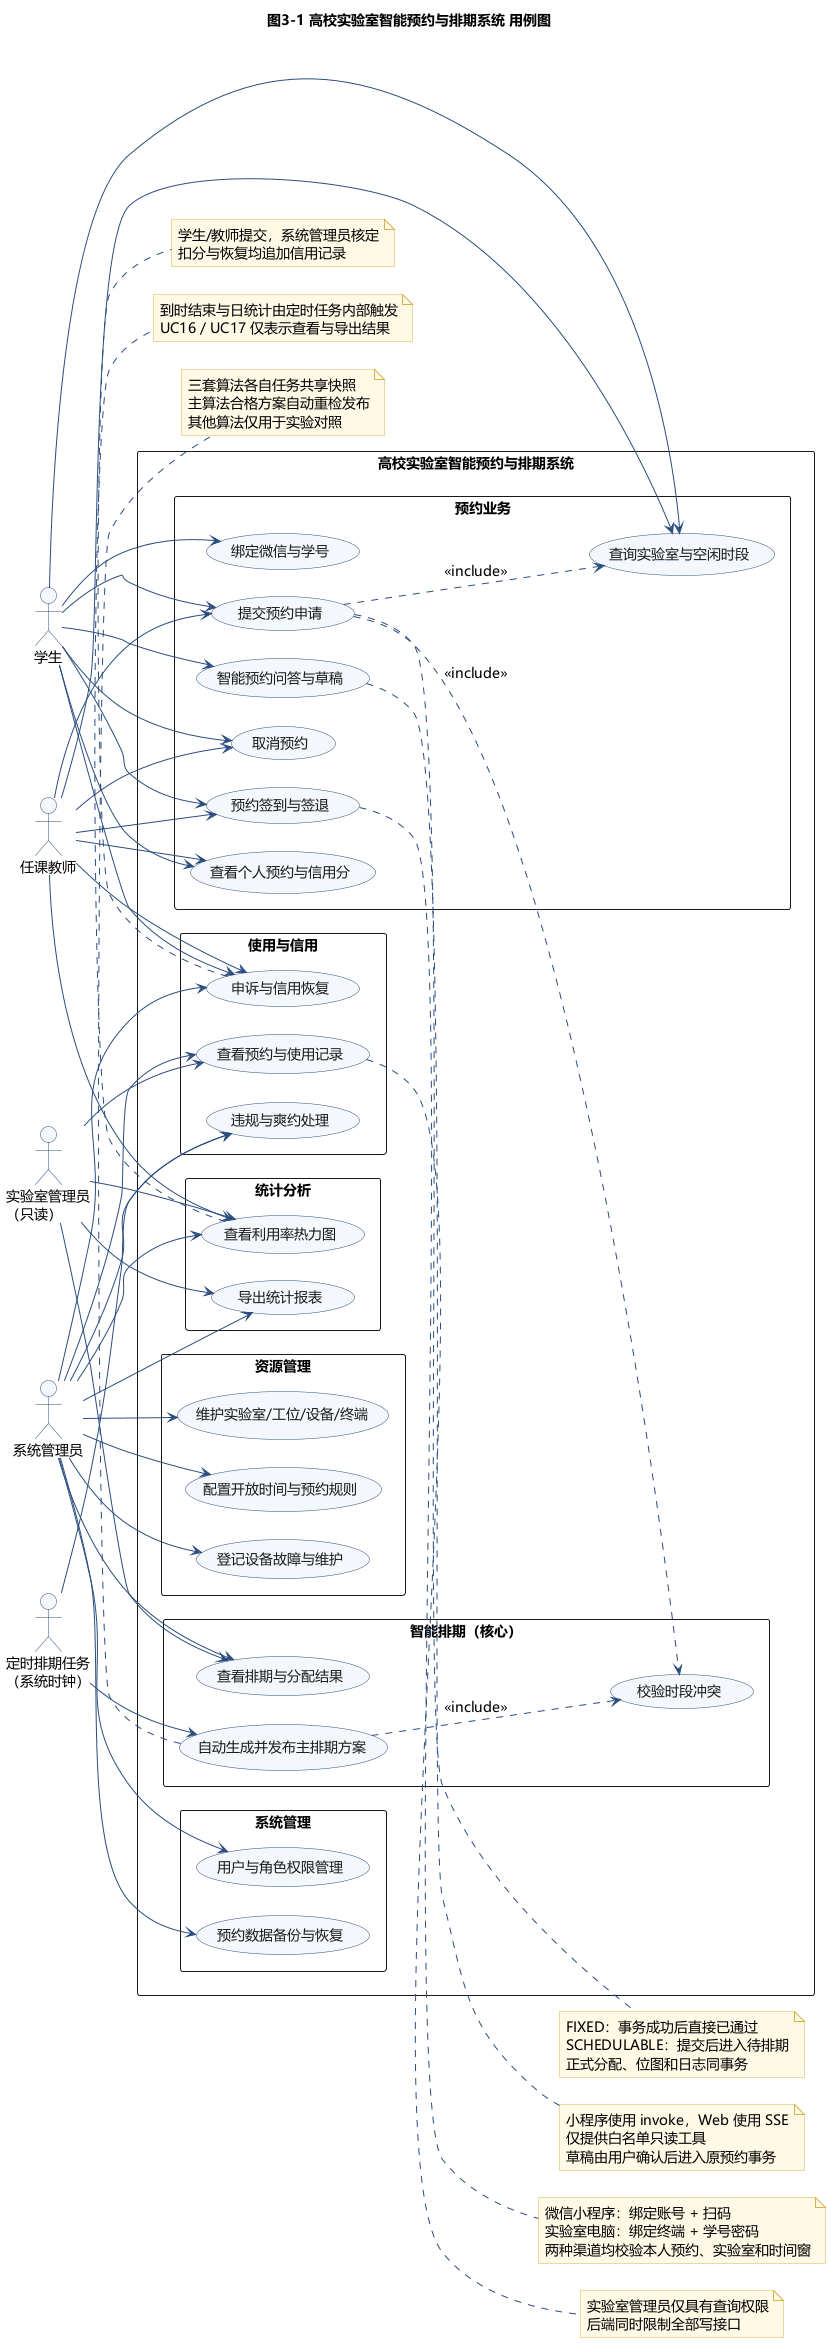

The diagram above was rendered by PlantUML. Its source (embedded in the PNG):
@startuml
!include ../_style.inc.puml
title 图3-1 高校实验室智能预约与排期系统 用例图

left to right direction

actor "学生" as stu
actor "实验室管理员\n（只读）" as admin
actor "任课教师" as teacher
actor "系统管理员" as sysadmin
actor "定时排期任务\n（系统时钟）" as cron

rectangle "高校实验室智能预约与排期系统" {
  package "预约业务" {
    usecase "查询实验室与空闲时段" as UC01
    usecase "提交预约申请" as UC02
    usecase "取消预约" as UC03
    usecase "预约签到与签退" as UC04
    usecase "查看个人预约与信用分" as UC05
    usecase "绑定微信与学号" as UC06
    usecase "智能预约问答与草稿" as UC20
  }
  package "使用与信用" {
    usecase "查看预约与使用记录" as UC07
    usecase "违规与爽约处理" as UC08
    usecase "申诉与信用恢复" as UC09
  }
  package "资源管理" {
    usecase "维护实验室/工位/设备/终端" as UC10
    usecase "配置开放时间与预约规则" as UC11
    usecase "登记设备故障与维护" as UC12
  }
  package "智能排期（核心）" {
    usecase "自动生成并发布主排期方案" as UC13
    usecase "校验时段冲突" as UC14
    usecase "查看排期与分配结果" as UC15
  }
  package "统计分析" {
    usecase "查看利用率热力图" as UC16
    usecase "导出统计报表" as UC17
  }
  package "系统管理" {
    usecase "用户与角色权限管理" as UC18
    usecase "预约数据备份与恢复" as UC19
  }
}

stu --> UC01
stu --> UC02
stu --> UC03
stu --> UC04
stu --> UC05
stu --> UC06
stu --> UC09
stu --> UC20

teacher --> UC01
teacher --> UC02
teacher --> UC03
teacher --> UC04
teacher --> UC05
teacher --> UC09
teacher --> UC16

admin --> UC07
admin --> UC15
admin --> UC16
admin --> UC17

sysadmin --> UC07
sysadmin --> UC08
sysadmin --> UC09
sysadmin --> UC10
sysadmin --> UC11
sysadmin --> UC12
sysadmin --> UC15
sysadmin --> UC16
sysadmin --> UC17
sysadmin --> UC18
sysadmin --> UC19

cron --> UC08
cron --> UC13

UC02 ..> UC01 : <<include>>
UC02 ..> UC14 : <<include>>
UC13 ..> UC14 : <<include>>

note right of UC02
  FIXED：事务成功后直接已通过
  SCHEDULABLE：提交后进入待排期
  正式分配、位图和日志同事务
end note

note right of UC04
  微信小程序：绑定账号 + 扫码
  实验室电脑：绑定终端 + 学号密码
  两种渠道均校验本人预约、实验室和时间窗
end note

note right of UC20
  小程序使用 invoke，Web 使用 SSE
  仅提供白名单只读工具
  草稿由用户确认后进入原预约事务
end note

note right of UC07
  实验室管理员仅具有查询权限
  后端同时限制全部写接口
end note

note bottom of UC13
  三套算法各自任务共享快照
  主算法合格方案自动重检发布
  其他算法仅用于实验对照
end note

note bottom of UC09
  学生/教师提交，系统管理员核定
  扣分与恢复均追加信用记录
end note

note bottom of UC16
  到时结束与日统计由定时任务内部触发
  UC16 / UC17 仅表示查看与导出结果
end note
@enduml